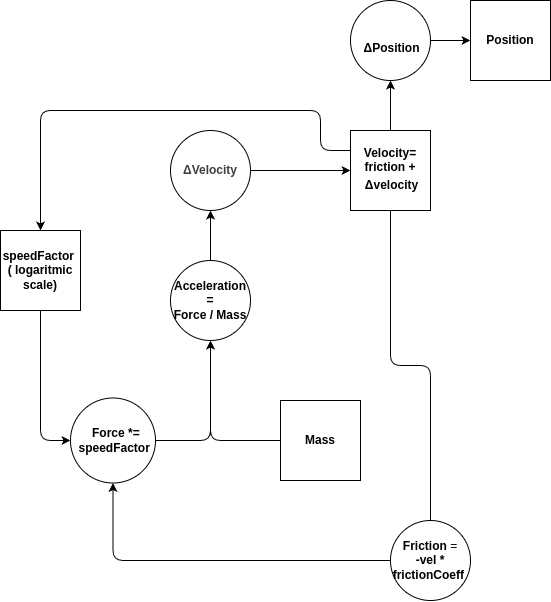

The diagram above was exported from draw.io. Its source (the exported page's mxGraphModel, read from the mxfile embedded in the PNG):
<mxGraphModel dx="2005" dy="689" grid="1" gridSize="10" guides="1" tooltips="1" connect="1" arrows="1" fold="1" page="1" pageScale="1" pageWidth="850" pageHeight="1100" math="0" shadow="0">
  <root>
    <mxCell id="0" />
    <mxCell id="1" parent="0" />
    <mxCell id="4" style="edgeStyle=none;html=1;entryX=0;entryY=0.5;entryDx=0;entryDy=0;" parent="1" source="2" target="3" edge="1">
      <mxGeometry relative="1" as="geometry" />
    </mxCell>
    <mxCell id="2" value="&lt;br&gt;&lt;table&gt;&lt;tbody&gt;&lt;tr&gt;&lt;td style=&quot;padding-left:0&quot;&gt;&lt;/td&gt;&lt;td&gt;&lt;b&gt;ΔPosition&lt;/b&gt;&lt;/td&gt;&lt;/tr&gt;&lt;/tbody&gt;&lt;/table&gt;" style="ellipse;whiteSpace=wrap;html=1;aspect=fixed;" parent="1" vertex="1">
      <mxGeometry x="230" y="150" width="80" height="80" as="geometry" />
    </mxCell>
    <mxCell id="3" value="&lt;b&gt;Position&lt;/b&gt;" style="whiteSpace=wrap;html=1;aspect=fixed;" parent="1" vertex="1">
      <mxGeometry x="350" y="150" width="80" height="80" as="geometry" />
    </mxCell>
    <mxCell id="6" style="edgeStyle=none;html=1;" parent="1" source="5" target="2" edge="1">
      <mxGeometry relative="1" as="geometry" />
    </mxCell>
    <mxCell id="23" style="edgeStyle=orthogonalEdgeStyle;html=1;entryX=0.5;entryY=0;entryDx=0;entryDy=0;" parent="1" source="5" target="22" edge="1">
      <mxGeometry relative="1" as="geometry">
        <mxPoint x="-160" y="570" as="targetPoint" />
        <Array as="points">
          <mxPoint x="200" y="300" />
          <mxPoint x="200" y="260" />
          <mxPoint x="-80" y="260" />
        </Array>
      </mxGeometry>
    </mxCell>
    <mxCell id="5" value="&lt;span&gt;Velocity=&lt;/span&gt;&lt;div&gt;&lt;span&gt;&amp;nbsp;&lt;/span&gt;&lt;span style=&quot;text-align: left; background-color: transparent;&quot;&gt;&lt;span&gt;friction&lt;/span&gt;&lt;/span&gt;&lt;span style=&quot;background-color: transparent;&quot;&gt;&amp;nbsp;+&amp;nbsp;&lt;/span&gt;&lt;br&gt;&lt;table&gt;&lt;tbody&gt;&lt;tr&gt;&lt;td style=&quot;padding-left:0&quot;&gt;&lt;/td&gt;&lt;td&gt;&lt;span&gt;Δvelocity&lt;/span&gt;&lt;/td&gt;&lt;/tr&gt;&lt;/tbody&gt;&lt;/table&gt;&lt;/div&gt;" style="whiteSpace=wrap;html=1;aspect=fixed;fontStyle=1" parent="1" vertex="1">
      <mxGeometry x="230" y="280" width="80" height="80" as="geometry" />
    </mxCell>
    <mxCell id="8" style="edgeStyle=none;html=1;" parent="1" source="7" target="5" edge="1">
      <mxGeometry relative="1" as="geometry" />
    </mxCell>
    <mxCell id="7" value="&lt;b style=&quot;color: rgb(63, 63, 63);&quot;&gt;ΔVelocity&lt;/b&gt;" style="ellipse;whiteSpace=wrap;html=1;aspect=fixed;" parent="1" vertex="1">
      <mxGeometry x="50" y="280" width="80" height="80" as="geometry" />
    </mxCell>
    <mxCell id="11" style="edgeStyle=none;html=1;" parent="1" source="10" target="7" edge="1">
      <mxGeometry relative="1" as="geometry" />
    </mxCell>
    <mxCell id="10" value="&lt;b&gt;Acceleration =&lt;br&gt;Force / Mass&lt;/b&gt;" style="ellipse;whiteSpace=wrap;html=1;aspect=fixed;" parent="1" vertex="1">
      <mxGeometry x="50" y="410" width="80" height="80" as="geometry" />
    </mxCell>
    <mxCell id="13" style="edgeStyle=orthogonalEdgeStyle;html=1;entryX=0.5;entryY=1;entryDx=0;entryDy=0;" parent="1" source="12" target="10" edge="1">
      <mxGeometry relative="1" as="geometry" />
    </mxCell>
    <mxCell id="12" value="&lt;b&gt;Mass&lt;/b&gt;" style="whiteSpace=wrap;html=1;aspect=fixed;" parent="1" vertex="1">
      <mxGeometry x="160" y="550" width="80" height="80" as="geometry" />
    </mxCell>
    <mxCell id="15" style="edgeStyle=orthogonalEdgeStyle;html=1;entryX=0.5;entryY=1;entryDx=0;entryDy=0;" parent="1" source="14" target="10" edge="1">
      <mxGeometry relative="1" as="geometry">
        <Array as="points">
          <mxPoint x="90" y="590" />
        </Array>
      </mxGeometry>
    </mxCell>
    <mxCell id="14" value="&amp;nbsp; &lt;b&gt;Force *=&lt;br&gt;&amp;nbsp;speedFactor&lt;/b&gt;" style="ellipse;whiteSpace=wrap;html=1;aspect=fixed;" parent="1" vertex="1">
      <mxGeometry x="-50" y="547.5" width="85" height="85" as="geometry" />
    </mxCell>
    <mxCell id="20" value="" style="edgeStyle=orthogonalEdgeStyle;html=1;endArrow=none;" parent="1" source="5" target="19" edge="1">
      <mxGeometry relative="1" as="geometry">
        <mxPoint x="360" y="690" as="targetPoint" />
        <mxPoint x="310" y="320" as="sourcePoint" />
      </mxGeometry>
    </mxCell>
    <mxCell id="21" style="edgeStyle=orthogonalEdgeStyle;html=1;entryX=0.5;entryY=1;entryDx=0;entryDy=0;" parent="1" source="19" target="14" edge="1">
      <mxGeometry relative="1" as="geometry" />
    </mxCell>
    <mxCell id="19" value="&amp;nbsp;&lt;b&gt;Friction&amp;nbsp;&lt;/b&gt;=&amp;nbsp;&lt;br&gt;&lt;b&gt;-vel * frictionCoeff&amp;nbsp;&lt;/b&gt;" style="ellipse;whiteSpace=wrap;html=1;" parent="1" vertex="1">
      <mxGeometry x="270" y="670" width="80" height="80" as="geometry" />
    </mxCell>
    <mxCell id="24" style="edgeStyle=orthogonalEdgeStyle;html=1;entryX=0;entryY=0.5;entryDx=0;entryDy=0;" parent="1" source="22" target="14" edge="1">
      <mxGeometry relative="1" as="geometry" />
    </mxCell>
    <mxCell id="22" value="&lt;b&gt;speedFactor&amp;nbsp;&lt;br&gt;( logaritmic scale)&lt;/b&gt;" style="whiteSpace=wrap;html=1;aspect=fixed;" parent="1" vertex="1">
      <mxGeometry x="-120" y="380" width="80" height="80" as="geometry" />
    </mxCell>
  </root>
</mxGraphModel>